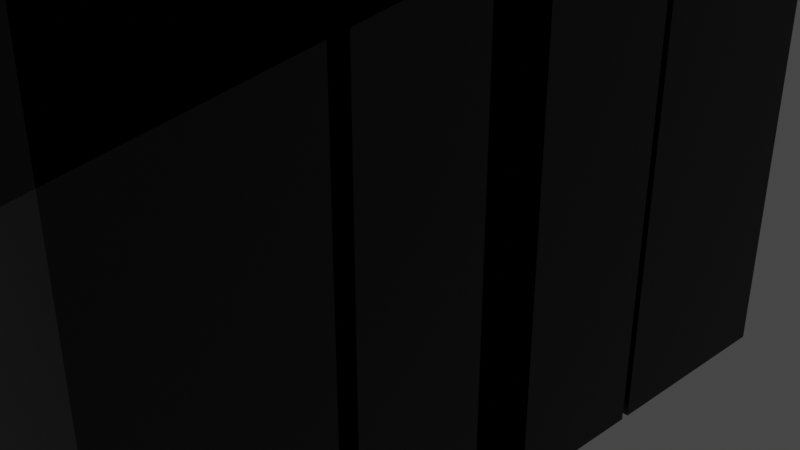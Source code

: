 # Source: piste2.blend  (saved by Blender 2.91.10; exported with 4.5.12 LTS)
import bpy
from mathutils import Matrix  # noqa: F401  (used for matrix-valued properties, if any)

bpy.ops.wm.read_factory_settings(use_empty=True)
scene = bpy.context.scene
scene.name = 'Scene'

# ---- collections
col_collection = bpy.data.collections.new('Collection'); scene.collection.children.link(col_collection)

# ---- materials (node trees are filled in below, after node groups)
mat_material = bpy.data.materials.new('Material')
mat_material.alpha_threshold = 0.0
mat_material.use_transparent_shadow = False
mat_material.line_color = (0.0, 0.0, 0.0, 1.0)

# ---- material node trees
mat_material.use_nodes = True; mat_material.node_tree.nodes.clear()
_N = mat_material.node_tree.nodes; _L = mat_material.node_tree.links
n0 = _N.new('ShaderNodeOutputMaterial'); n0.name = 'Material Output'; n0.location = (300, 300)
n1 = _N.new('ShaderNodeBsdfPrincipled'); n1.name = 'Principled BSDF'; n1.location = (10, 300)
n1.distribution = 'GGX'
n1.subsurface_method = 'BURLEY'
n1.inputs[0].default_value = (0.0, 0.0, 0.0, 1.0)
n1.inputs[2].default_value = 0.4
n1.inputs[3].default_value = 1.45
n1.inputs[27].default_value = (0.0, 0.0, 0.0, 1.0)
n1.inputs[28].default_value = 1.0
_L.new(n1.outputs[0], n0.inputs[0])
n0.is_active_output = True

# ---- world
world_world = bpy.data.worlds.new('World'); scene.world = world_world
world_world.use_nodes = True; world_world.node_tree.nodes.clear()
_N = world_world.node_tree.nodes; _L = world_world.node_tree.links
n0 = _N.new('ShaderNodeOutputWorld'); n0.name = 'World Output'; n0.location = (300, 300)
n1 = _N.new('ShaderNodeBackground'); n1.name = 'Background'; n1.location = (10, 300)
n1.inputs[0].default_value = (0.05088, 0.05088, 0.05088, 1.0)
_L.new(n1.outputs[0], n0.inputs[0])
n0.is_active_output = True
world_world.color = (0.05088, 0.05088, 0.05088)
world_world.use_sun_shadow = False
world_world.sun_shadow_jitter_overblur = 0.0

# ---- cameras
cam_camera = bpy.data.cameras.new('Camera')
cam_camera.clip_end = 100.0
cam_camera.ortho_scale = 7.314

# ---- lights
light_light = bpy.data.lights.new('Light', 'POINT')
light_light.transmission_factor = 0.0
light_light.energy = 1000.0
light_light.shadow_soft_size = 0.1
light_light.shadow_maximum_resolution = 0.006
light_light.use_absolute_resolution = True

# ---- meshes
me_cube = bpy.data.meshes.new('Cube')
me_cube.from_pydata([(1.0, 1.0, 1.0), (1.0, 1.0, -1.0), (1.0, -1.0, 1.0), (1.0, -1.0, -1.0), (-1.0, 1.0, 1.0), (-1.0, 1.0, -1.0), (-1.0, -1.0, 1.0), (-1.0, -1.0, -1.0)], [], [(0, 4, 6, 2), (3, 2, 6, 7), (7, 6, 4, 5), (5, 1, 3, 7), (1, 0, 2, 3), (5, 4, 0, 1)])
_uv = me_cube.uv_layers.new(name='UVMap')
_uv.uv.foreach_set('vector', [0.625, 0.5, 0.875, 0.5, 0.875, 0.75, 0.625, 0.75, 0.375, 0.75, 0.625, 0.75, 0.625, 1.0, 0.375, 1.0, 0.375, 0.0, 0.625, 0.0, 0.625, 0.25, 0.375, 0.25, 0.125, 0.5, 0.375, 0.5, 0.375, 0.75, 0.125, 0.75, 0.375, 0.5, 0.625, 0.5, 0.625, 0.75, 0.375, 0.75, 0.375, 0.25, 0.625, 0.25, 0.625, 0.5, 0.375, 0.5])
me_cube.materials.append(mat_material)
me_cube.use_remesh_preserve_volume = False
me_cube.use_remesh_preserve_attributes = False
me_cube.use_mirror_vertex_groups = False
me_cube.update()
me_cube_002 = bpy.data.meshes.new('Cube.002')
me_cube_002.from_pydata([(1.0, 1.0, 1.0), (1.0, 1.0, -1.0), (1.0, -1.0, 1.0), (1.0, -1.0, -1.0), (-1.0, 1.0, 1.0), (-1.0, 1.0, -1.0), (-1.0, -1.0, 1.0), (-1.0, -1.0, -1.0)], [], [(0, 4, 6, 2), (3, 2, 6, 7), (7, 6, 4, 5), (5, 1, 3, 7), (1, 0, 2, 3), (5, 4, 0, 1)])
_uv = me_cube_002.uv_layers.new(name='UVMap')
_uv.uv.foreach_set('vector', [0.625, 0.5, 0.875, 0.5, 0.875, 0.75, 0.625, 0.75, 0.375, 0.75, 0.625, 0.75, 0.625, 1.0, 0.375, 1.0, 0.375, 0.0, 0.625, 0.0, 0.625, 0.25, 0.375, 0.25, 0.125, 0.5, 0.375, 0.5, 0.375, 0.75, 0.125, 0.75, 0.375, 0.5, 0.625, 0.5, 0.625, 0.75, 0.375, 0.75, 0.375, 0.25, 0.625, 0.25, 0.625, 0.5, 0.375, 0.5])
me_cube_002.materials.append(mat_material)
me_cube_002.use_remesh_preserve_volume = False
me_cube_002.use_remesh_preserve_attributes = False
me_cube_002.use_mirror_vertex_groups = False
me_cube_002.update()
me_cube_003 = bpy.data.meshes.new('Cube.003')
me_cube_003.from_pydata([(1.0, 1.0, 1.0), (1.0, 1.0, -1.0), (1.0, -1.0, 1.0), (1.0, -1.0, -1.0), (-1.0, 1.0, 1.0), (-1.0, 1.0, -1.0), (-1.0, -1.0, 1.0), (-1.0, -1.0, -1.0)], [], [(0, 4, 6, 2), (3, 2, 6, 7), (7, 6, 4, 5), (5, 1, 3, 7), (1, 0, 2, 3), (5, 4, 0, 1)])
_uv = me_cube_003.uv_layers.new(name='UVMap')
_uv.uv.foreach_set('vector', [0.625, 0.5, 0.875, 0.5, 0.875, 0.75, 0.625, 0.75, 0.375, 0.75, 0.625, 0.75, 0.625, 1.0, 0.375, 1.0, 0.375, 0.0, 0.625, 0.0, 0.625, 0.25, 0.375, 0.25, 0.125, 0.5, 0.375, 0.5, 0.375, 0.75, 0.125, 0.75, 0.375, 0.5, 0.625, 0.5, 0.625, 0.75, 0.375, 0.75, 0.375, 0.25, 0.625, 0.25, 0.625, 0.5, 0.375, 0.5])
me_cube_003.materials.append(mat_material)
me_cube_003.use_remesh_preserve_volume = False
me_cube_003.use_remesh_preserve_attributes = False
me_cube_003.use_mirror_vertex_groups = False
me_cube_003.update()
me_cube_004 = bpy.data.meshes.new('Cube.004')
me_cube_004.from_pydata([(1.0, 1.0, 1.0), (1.0, 1.0, -1.0), (1.0, -1.0, 1.0), (1.0, -1.0, -1.0), (-1.0, 1.0, 1.0), (-1.0, 1.0, -1.0), (-1.0, -1.0, 1.0), (-1.0, -1.0, -1.0)], [], [(0, 4, 6, 2), (3, 2, 6, 7), (7, 6, 4, 5), (5, 1, 3, 7), (1, 0, 2, 3), (5, 4, 0, 1)])
_uv = me_cube_004.uv_layers.new(name='UVMap')
_uv.uv.foreach_set('vector', [0.625, 0.5, 0.875, 0.5, 0.875, 0.75, 0.625, 0.75, 0.375, 0.75, 0.625, 0.75, 0.625, 1.0, 0.375, 1.0, 0.375, 0.0, 0.625, 0.0, 0.625, 0.25, 0.375, 0.25, 0.125, 0.5, 0.375, 0.5, 0.375, 0.75, 0.125, 0.75, 0.375, 0.5, 0.625, 0.5, 0.625, 0.75, 0.375, 0.75, 0.375, 0.25, 0.625, 0.25, 0.625, 0.5, 0.375, 0.5])
me_cube_004.materials.append(mat_material)
me_cube_004.use_remesh_preserve_volume = False
me_cube_004.use_remesh_preserve_attributes = False
me_cube_004.use_mirror_vertex_groups = False
me_cube_004.update()
me_cube_005 = bpy.data.meshes.new('Cube.005')
me_cube_005.from_pydata([(1.0, 1.0, 1.0), (1.0, 1.0, -1.0), (1.0, -1.0, 1.0), (1.0, -1.0, -1.0), (-1.0, 1.0, 1.0), (-1.0, 1.0, -1.0), (-1.0, -1.0, 1.0), (-1.0, -1.0, -1.0)], [], [(0, 4, 6, 2), (3, 2, 6, 7), (7, 6, 4, 5), (5, 1, 3, 7), (1, 0, 2, 3), (5, 4, 0, 1)])
_uv = me_cube_005.uv_layers.new(name='UVMap')
_uv.uv.foreach_set('vector', [0.625, 0.5, 0.875, 0.5, 0.875, 0.75, 0.625, 0.75, 0.375, 0.75, 0.625, 0.75, 0.625, 1.0, 0.375, 1.0, 0.375, 0.0, 0.625, 0.0, 0.625, 0.25, 0.375, 0.25, 0.125, 0.5, 0.375, 0.5, 0.375, 0.75, 0.125, 0.75, 0.375, 0.5, 0.625, 0.5, 0.625, 0.75, 0.375, 0.75, 0.375, 0.25, 0.625, 0.25, 0.625, 0.5, 0.375, 0.5])
me_cube_005.materials.append(mat_material)
me_cube_005.use_remesh_preserve_volume = False
me_cube_005.use_remesh_preserve_attributes = False
me_cube_005.use_mirror_vertex_groups = False
me_cube_005.update()

# ---- objects
ob_cube = bpy.data.objects.new('Cube', me_cube)
ob_light = bpy.data.objects.new('Light', light_light)
ob_camera = bpy.data.objects.new('Camera', cam_camera)
ob_cube_002 = bpy.data.objects.new('Cube.002', me_cube_002)
ob_cube_003 = bpy.data.objects.new('Cube.003', me_cube_003)
ob_cube_004 = bpy.data.objects.new('Cube.004', me_cube_004)
ob_cube_001 = bpy.data.objects.new('Cube.001', me_cube_005)

# ---- transforms, parenting, visibility, modifiers, constraints
ob_cube.location = (0.0, -3.0, 4.364)
ob_cube.scale = (1.0, 1.0, 5.736)
ob_cube.lock_rotations_4d = False
ob_cube.empty_display_type = 'ARROWS'
ob_cube.lineart.crease_threshold = 0.0
_m = ob_cube.modifiers.new('Displace', 'DISPLACE')
ob_light.location = (3.088, -2.376, 13.97)
ob_light.rotation_euler = (0.6503, 0.05522, 1.866)
ob_light.scale = (1.013, 2.03, 2.023)
ob_light.lock_rotations_4d = False
ob_light.empty_display_type = 'ARROWS'
ob_light.color = (0.0, 0.0, 0.0, 0.0)
ob_light.lineart.crease_threshold = 0.0
ob_camera.location = (7.359, -6.926, 4.958)
ob_camera.rotation_euler = (1.109, 0.0, 0.8149)
ob_camera.lock_rotations_4d = False
ob_camera.empty_display_type = 'ARROWS'
ob_camera.color = (0.0, 0.0, 0.0, 0.0)
ob_camera.display_type = 'WIRE'
ob_camera.lineart.crease_threshold = 0.0
ob_cube_002.location = (0.0, -0.6501, 4.364)
ob_cube_002.scale = (1.0, 1.0, 5.736)
ob_cube_002.lock_rotations_4d = False
ob_cube_002.empty_display_type = 'ARROWS'
ob_cube_002.lineart.crease_threshold = 0.0
_m = ob_cube_002.modifiers.new('Displace', 'DISPLACE')
ob_cube_003.location = (0.0, 1.153, 4.364)
ob_cube_003.scale = (1.0, 1.0, 5.736)
ob_cube_003.lock_rotations_4d = False
ob_cube_003.empty_display_type = 'ARROWS'
ob_cube_003.lineart.crease_threshold = 0.0
_m = ob_cube_003.modifiers.new('Displace', 'DISPLACE')
ob_cube_004.location = (0.0, 3.837, 4.364)
ob_cube_004.scale = (1.0, 1.0, 5.736)
ob_cube_004.lock_rotations_4d = False
ob_cube_004.empty_display_type = 'ARROWS'
ob_cube_004.lineart.crease_threshold = 0.0
_m = ob_cube_004.modifiers.new('Displace', 'DISPLACE')
ob_cube_001.location = (0.0, 0.3926, 4.364)
ob_cube_001.rotation_euler = (1.762, -0.0, 0.0)
ob_cube_001.scale = (1.0, 1.028, 8.594)
ob_cube_001.lock_rotations_4d = False
ob_cube_001.empty_display_type = 'ARROWS'
ob_cube_001.lineart.crease_threshold = 0.0
_m = ob_cube_001.modifiers.new('Displace', 'DISPLACE')

# ---- collection membership
col_collection.objects.link(ob_cube)
col_collection.objects.link(ob_light)
col_collection.objects.link(ob_camera)
col_collection.objects.link(ob_cube_002)
col_collection.objects.link(ob_cube_003)
col_collection.objects.link(ob_cube_004)
col_collection.objects.link(ob_cube_001)

# ---- scene / render settings (as saved in the file)
scene.camera = ob_camera
scene.frame_start = 1; scene.frame_end = 250; scene.frame_set(1)
scene.render.engine = 'BLENDER_EEVEE_NEXT'
scene.cycles.use_denoising = False
scene.cycles.samples = 128
scene.cycles.sampling_pattern = 'TABULATED_SOBOL'
scene.cycles.use_adaptive_sampling = False
scene.cycles.use_light_tree = False
scene.view_settings.view_transform = 'Filmic'
bpy.context.view_layer.update()
